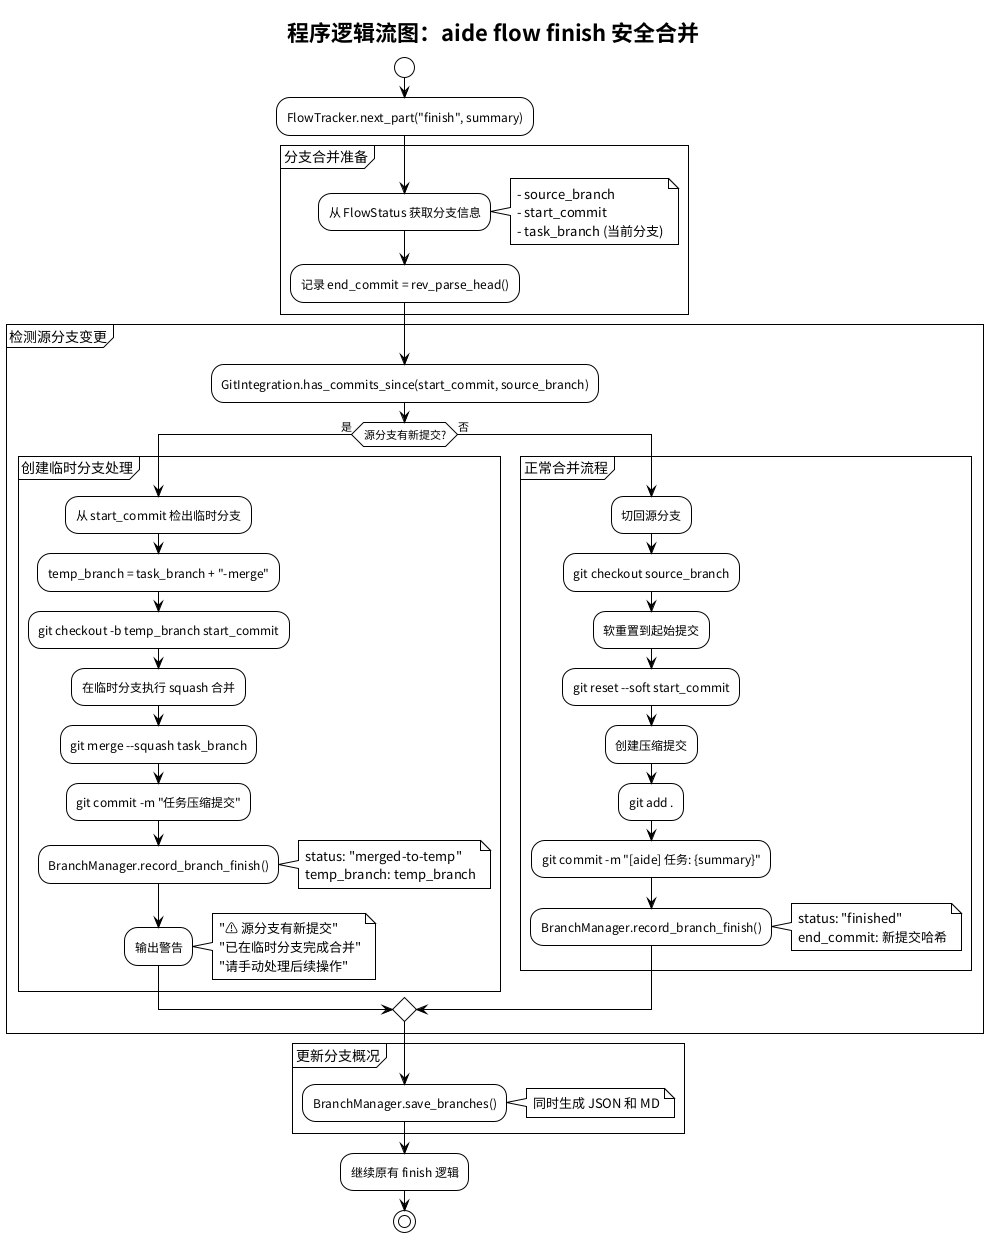

The diagram above was rendered by PlantUML. Its source (embedded in the PNG):
@startuml git-branch-finish-logic
!theme plain
title 程序逻辑流图：aide flow finish 安全合并

start

:FlowTracker.next_part("finish", summary);

partition "分支合并准备" {
  :从 FlowStatus 获取分支信息;
  note right
    - source_branch
    - start_commit
    - task_branch (当前分支)
  end note

  :记录 end_commit = rev_parse_head();
}

partition "检测源分支变更" {
  :GitIntegration.has_commits_since(start_commit, source_branch);

  if (源分支有新提交?) then (是)
    partition "创建临时分支处理" {
      :从 start_commit 检出临时分支;
      :temp_branch = task_branch + "-merge";
      :git checkout -b temp_branch start_commit;

      :在临时分支执行 squash 合并;
      :git merge --squash task_branch;
      :git commit -m "任务压缩提交";

      :BranchManager.record_branch_finish();
      note right
        status: "merged-to-temp"
        temp_branch: temp_branch
      end note

      :输出警告;
      note right
        "⚠ 源分支有新提交"
        "已在临时分支完成合并"
        "请手动处理后续操作"
      end note
    }
  else (否)
    partition "正常合并流程" {
      :切回源分支;
      :git checkout source_branch;

      :软重置到起始提交;
      :git reset --soft start_commit;

      :创建压缩提交;
      :git add .;
      :git commit -m "[aide] 任务: {summary}";

      :BranchManager.record_branch_finish();
      note right
        status: "finished"
        end_commit: 新提交哈希
      end note
    }
  endif
}

partition "更新分支概况" {
  :BranchManager.save_branches();
  note right: 同时生成 JSON 和 MD
}

:继续原有 finish 逻辑;

stop

@enduml